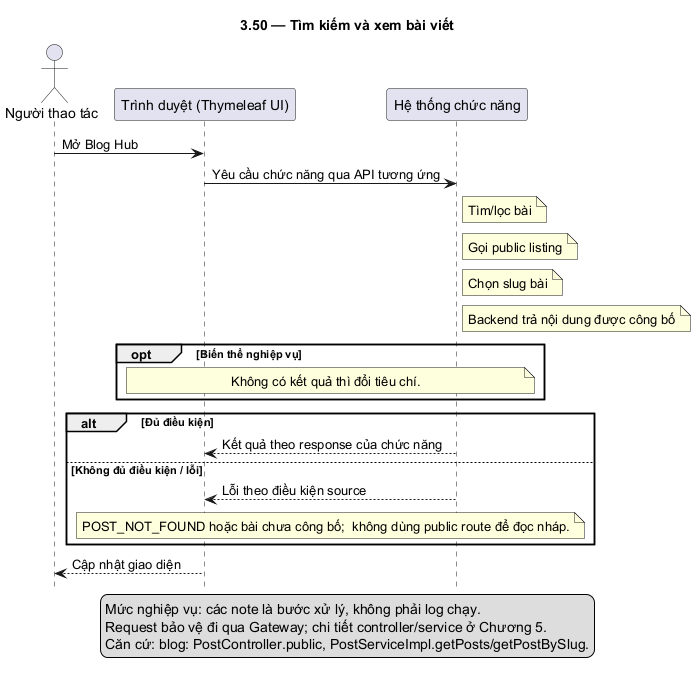

The diagram above was rendered by PlantUML. Its source (embedded in the PNG):
@startuml
skinparam defaultFontName DejaVu Sans
skinparam shadowing false
hide footbox
title 3.50 — Tìm kiếm và xem bài viết
actor "Người thao tác" as U
participant "Trình duyệt (Thymeleaf UI)" as F
participant "Hệ thống chức năng" as B
U -> F: Mở Blog Hub
F -> B: Yêu cầu chức năng qua API tương ứng
note right of B: Tìm/lọc bài
note right of B: Gọi public listing
note right of B: Chọn slug bài
note right of B: Backend trả nội dung được công bố
opt Biến thể nghiệp vụ
note over F,B: Không có kết quả thì đổi tiêu chí.
end
alt Đủ điều kiện
B --> F: Kết quả theo response của chức năng
else Không đủ điều kiện / lỗi
B --> F: Lỗi theo điều kiện source
note over F,B: POST_NOT_FOUND hoặc bài chưa công bố;  không dùng public route để đọc nháp.
end
F --> U: Cập nhật giao diện
legend bottom
Mức nghiệp vụ: các note là bước xử lý, không phải log chạy.
Request bảo vệ đi qua Gateway; chi tiết controller/service ở Chương 5.
Căn cứ: blog: PostController.public, PostServiceImpl.getPosts/getPostBySlug.
endlegend
@enduml